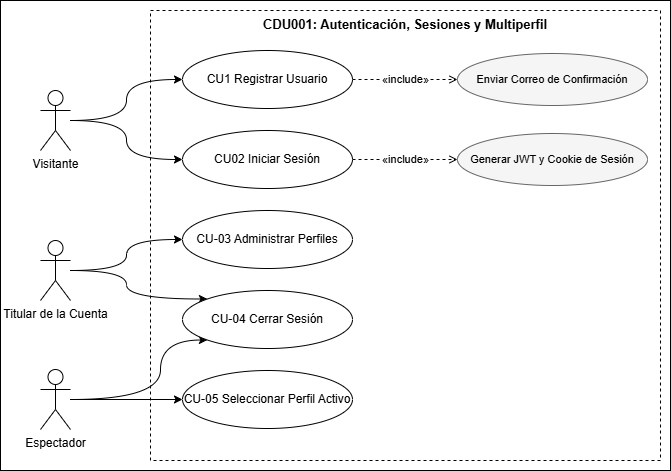

The diagram above was exported from draw.io. Its source (the exported page's mxGraphModel, read from the mxfile embedded in the PNG):
<mxGraphModel dx="1202" dy="736" grid="1" gridSize="10" guides="1" tooltips="1" connect="1" arrows="1" fold="1" page="1" pageScale="1" pageWidth="827" pageHeight="1169" math="0" shadow="0">
  <root>
    <mxCell id="0" />
    <mxCell id="1" parent="0" />
    <mxCell id="k-EVktysqeq2huN25YT4-51" parent="1" style="rounded=0;whiteSpace=wrap;html=1;" value="" vertex="1">
      <mxGeometry height="470" width="670" x="210" y="250" as="geometry" />
    </mxCell>
    <mxCell id="k-EVktysqeq2huN25YT4-1" parent="1" style="rounded=0;whiteSpace=wrap;html=1;verticalAlign=top;align=center;fontSize=13;fontStyle=1;strokeWidth=1;dashed=1;" value="CDU001: Autenticación, Sesiones y Multiperfil" vertex="1">
      <mxGeometry height="450" width="510" x="360" y="260" as="geometry" />
    </mxCell>
    <mxCell id="k-EVktysqeq2huN25YT4-39" edge="1" parent="1" source="k-EVktysqeq2huN25YT4-2" style="edgeStyle=orthogonalEdgeStyle;rounded=0;orthogonalLoop=1;jettySize=auto;html=1;entryX=0;entryY=0.5;entryDx=0;entryDy=0;curved=1;" target="k-EVktysqeq2huN25YT4-7">
      <mxGeometry relative="1" as="geometry" />
    </mxCell>
    <mxCell id="k-EVktysqeq2huN25YT4-40" edge="1" parent="1" source="k-EVktysqeq2huN25YT4-2" style="edgeStyle=orthogonalEdgeStyle;rounded=0;orthogonalLoop=1;jettySize=auto;html=1;entryX=0;entryY=0.5;entryDx=0;entryDy=0;curved=1;" target="k-EVktysqeq2huN25YT4-8">
      <mxGeometry relative="1" as="geometry" />
    </mxCell>
    <mxCell id="k-EVktysqeq2huN25YT4-2" parent="1" style="shape=umlActor;verticalLabelPosition=bottom;verticalAlign=top;html=1;outlineConnect=0;fillColor=#ffffff;strokeColor=#000000;" value="Visitante" vertex="1">
      <mxGeometry height="60" width="30" x="250" y="339.9999938964844" as="geometry" />
    </mxCell>
    <mxCell id="k-EVktysqeq2huN25YT4-43" edge="1" parent="1" source="k-EVktysqeq2huN25YT4-3" style="edgeStyle=orthogonalEdgeStyle;rounded=0;orthogonalLoop=1;jettySize=auto;html=1;entryX=0;entryY=0.5;entryDx=0;entryDy=0;curved=1;" target="k-EVktysqeq2huN25YT4-12">
      <mxGeometry relative="1" as="geometry" />
    </mxCell>
    <mxCell id="k-EVktysqeq2huN25YT4-48" edge="1" parent="1" source="k-EVktysqeq2huN25YT4-3" style="edgeStyle=orthogonalEdgeStyle;rounded=0;orthogonalLoop=1;jettySize=auto;html=1;entryX=0;entryY=0;entryDx=0;entryDy=0;curved=1;" target="k-EVktysqeq2huN25YT4-10">
      <mxGeometry relative="1" as="geometry" />
    </mxCell>
    <mxCell id="k-EVktysqeq2huN25YT4-3" parent="1" style="shape=umlActor;verticalLabelPosition=bottom;verticalAlign=top;html=1;outlineConnect=0;fillColor=#ffffff;strokeColor=#000000;" value="Titular de la Cuenta" vertex="1">
      <mxGeometry height="60" width="30" x="250" y="489.9999938964844" as="geometry" />
    </mxCell>
    <mxCell id="k-EVktysqeq2huN25YT4-49" edge="1" parent="1" source="k-EVktysqeq2huN25YT4-4" style="edgeStyle=orthogonalEdgeStyle;rounded=0;orthogonalLoop=1;jettySize=auto;html=1;entryX=0;entryY=0.5;entryDx=0;entryDy=0;" target="k-EVktysqeq2huN25YT4-13">
      <mxGeometry relative="1" as="geometry" />
    </mxCell>
    <mxCell id="k-EVktysqeq2huN25YT4-50" edge="1" parent="1" source="k-EVktysqeq2huN25YT4-4" style="edgeStyle=orthogonalEdgeStyle;rounded=0;orthogonalLoop=1;jettySize=auto;html=1;entryX=0;entryY=1;entryDx=0;entryDy=0;curved=1;" target="k-EVktysqeq2huN25YT4-10">
      <mxGeometry relative="1" as="geometry">
        <Array as="points">
          <mxPoint x="370" y="649" />
          <mxPoint x="370" y="590" />
        </Array>
      </mxGeometry>
    </mxCell>
    <mxCell id="k-EVktysqeq2huN25YT4-4" parent="1" style="shape=umlActor;verticalLabelPosition=bottom;verticalAlign=top;html=1;outlineConnect=0;fillColor=#ffffff;strokeColor=#000000;" value="Espectador" vertex="1">
      <mxGeometry height="60" width="30" x="250" y="618.9999938964844" as="geometry" />
    </mxCell>
    <mxCell id="k-EVktysqeq2huN25YT4-7" parent="1" style="ellipse;whiteSpace=wrap;html=1;fillColor=#ffffff;strokeColor=#000000;fontSize=12;" value="CU1 Registrar Usuario" vertex="1">
      <mxGeometry height="58" width="170" x="392" y="299.9999938964844" as="geometry" />
    </mxCell>
    <mxCell id="k-EVktysqeq2huN25YT4-8" parent="1" style="ellipse;whiteSpace=wrap;html=1;fillColor=#ffffff;strokeColor=#000000;fontSize=12;" value="CU02 Iniciar Sesión" vertex="1">
      <mxGeometry height="58" width="170" x="392" y="379.9999938964844" as="geometry" />
    </mxCell>
    <mxCell id="k-EVktysqeq2huN25YT4-10" parent="1" style="ellipse;whiteSpace=wrap;html=1;fillColor=#ffffff;strokeColor=#000000;fontSize=12;" value="CU-04 Cerrar Sesión" vertex="1">
      <mxGeometry height="58" width="170" x="392" y="539.9999938964844" as="geometry" />
    </mxCell>
    <mxCell id="k-EVktysqeq2huN25YT4-12" parent="1" style="ellipse;whiteSpace=wrap;html=1;fillColor=#ffffff;strokeColor=#000000;fontSize=12;" value="CU-03 Administrar Perfiles" vertex="1">
      <mxGeometry height="58" width="170" x="392" y="459.9999938964844" as="geometry" />
    </mxCell>
    <mxCell id="k-EVktysqeq2huN25YT4-13" parent="1" style="ellipse;whiteSpace=wrap;html=1;fillColor=#ffffff;strokeColor=#000000;fontSize=12;" value="CU-05 Seleccionar Perfil Activo" vertex="1">
      <mxGeometry height="58" width="170" x="392" y="619.9999938964844" as="geometry" />
    </mxCell>
    <mxCell id="k-EVktysqeq2huN25YT4-15" parent="1" style="ellipse;whiteSpace=wrap;html=1;fillColor=#f5f5f5;strokeColor=#666666;fontSize=11;" value="Enviar Correo de Confirmación" vertex="1">
      <mxGeometry height="52" width="190" x="667" y="302.9999938964844" as="geometry" />
    </mxCell>
    <mxCell id="k-EVktysqeq2huN25YT4-16" parent="1" style="ellipse;whiteSpace=wrap;html=1;fillColor=#f5f5f5;strokeColor=#666666;fontSize=11;" value="Generar JWT y Cookie de Sesión" vertex="1">
      <mxGeometry height="52" width="190" x="667" y="382.9999938964844" as="geometry" />
    </mxCell>
    <mxCell id="k-EVktysqeq2huN25YT4-30" edge="1" parent="1" source="k-EVktysqeq2huN25YT4-7" style="endArrow=open;dashed=1;html=1;strokeColor=#000000;fontSize=11;" target="k-EVktysqeq2huN25YT4-15" value="«include»">
      <mxGeometry relative="1" as="geometry" />
    </mxCell>
    <mxCell id="k-EVktysqeq2huN25YT4-31" edge="1" parent="1" source="k-EVktysqeq2huN25YT4-8" style="endArrow=open;dashed=1;html=1;strokeColor=#000000;fontSize=11;" target="k-EVktysqeq2huN25YT4-16" value="«include»">
      <mxGeometry relative="1" as="geometry" />
    </mxCell>
  </root>
</mxGraphModel>